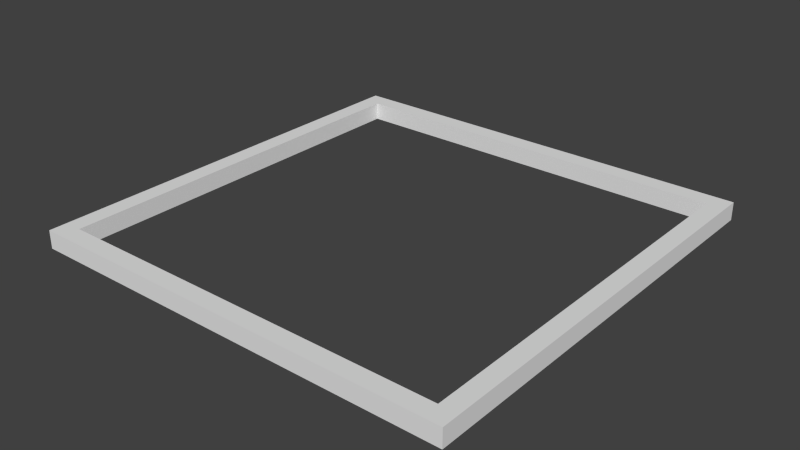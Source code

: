 # Source: PictureFrame_12x12.blend  (saved by Blender 2.76.0; exported with 4.5.12 LTS)
import bpy
from mathutils import Matrix  # noqa: F401  (used for matrix-valued properties, if any)

bpy.ops.wm.read_factory_settings(use_empty=True)
scene = bpy.context.scene
scene.name = 'Scene'

# ---- collections
col_collection_1 = bpy.data.collections.new('Collection 1'); scene.collection.children.link(col_collection_1)

# ---- world
world_world = bpy.data.worlds.new('World'); scene.world = world_world
world_world.color = (0.05088, 0.05088, 0.05088)
world_world.use_sun_shadow = False
world_world.sun_shadow_jitter_overblur = 0.0
world_world.cycles.sampling_method = 'MANUAL'
world_world.cycles.sample_map_resolution = 256

# ---- meshes
me_cube_001 = bpy.data.meshes.new('Cube.001')
me_cube_001.from_pydata([(-1.0, -1.0, 1.0), (-1.0, 1.0, 1.0), (-1.0, 1.0, -1.0), (-1.0, -1.0, -1.0), (1.0, -1.0, 1.0), (1.0, -1.0, -1.0), (-0.9167, -0.9167, 1.0), (1.0, 1.0, 1.0), (0.9167, 0.9167, 1.0), (0.9167, -0.9167, 1.0), (-0.9167, 0.9167, 1.0), (1.0, 1.0, -1.0), (-0.9167, -0.9167, -1.0), (0.9167, 0.9167, -1.0), (-0.9167, 0.9167, -1.0), (0.9167, -0.9167, -1.0)], [], [(0, 1, 2, 3), (4, 0, 3, 5), (6, 0, 4, 7, 8, 9), (6, 10, 8, 7, 1, 0), (1, 7, 11, 2), (12, 3, 2, 11, 13, 14), (12, 15, 13, 11, 5, 3), (7, 4, 5, 11), (10, 6, 12, 14), (8, 10, 14, 13), (6, 9, 15, 12), (9, 8, 13, 15)])
me_cube_001.use_remesh_preserve_volume = False
me_cube_001.use_remesh_preserve_attributes = False
me_cube_001.use_mirror_vertex_groups = False
me_cube_001.update()

# ---- objects
ob_cube = bpy.data.objects.new('Cube', me_cube_001)

# ---- transforms, parenting, visibility, modifiers, constraints
ob_cube.location = (0.0, 0.0, 0.0)
ob_cube.scale = (1.2, 1.2, 0.05)
ob_cube.lineart.crease_threshold = 0.0

# ---- collection membership
col_collection_1.objects.link(ob_cube)

# ---- scene / render settings (as saved in the file)
scene.frame_start = 1; scene.frame_end = 250; scene.frame_set(1)
scene.render.engine = 'BLENDER_EEVEE_NEXT'
scene.render.resolution_percentage = 50
scene.render.dither_intensity = 0.0
scene.cycles.use_denoising = False
scene.cycles.samples = 10
scene.cycles.sampling_pattern = 'TABULATED_SOBOL'
scene.cycles.light_sampling_threshold = 0.0
scene.cycles.use_adaptive_sampling = False
scene.cycles.use_light_tree = False
scene.cycles.blur_glossy = 0.0
scene.cycles.pixel_filter_type = 'GAUSSIAN'
scene.cycles.sample_clamp_indirect = 0.0
scene.view_settings.view_transform = 'Standard'
bpy.context.view_layer.update()

# ---- added for rendering (the .blend has no active camera and no usable light): camera, sun
cam_auto = bpy.data.cameras.new('AutoCamera')
cam_auto.lens = 50.0
cam_auto.sensor_width = 36.0
cam_auto.clip_end = 1000.0
ob_auto_camera = bpy.data.objects.new('AutoCamera', cam_auto)
scene.collection.objects.link(ob_auto_camera)
ob_auto_camera.location = (3.14168, -3.77002, 2.51334)
ob_auto_camera.rotation_euler = (1.09748, -7.21219e-08, 0.694738)
scene.camera = ob_auto_camera
light_auto_sun = bpy.data.lights.new('AutoSun', 'SUN')
light_auto_sun.energy = 3.0
light_auto_sun.angle = 0.0523599
ob_auto_sun = bpy.data.objects.new('AutoSun', light_auto_sun)
scene.collection.objects.link(ob_auto_sun)
ob_auto_sun.rotation_euler = (0.872665, 0.174533, 0.523599)
bpy.context.view_layer.update()

